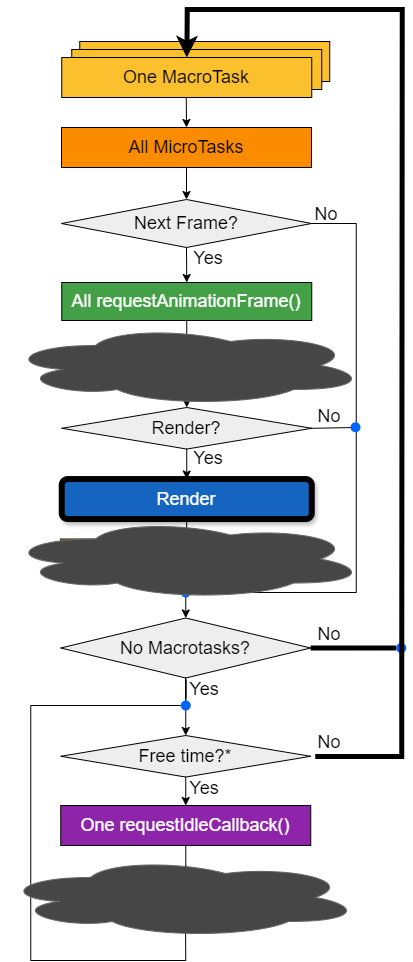

The diagram above was exported from draw.io. Its source (the exported page's mxGraphModel, read from the mxfile embedded in the PNG):
<mxGraphModel dx="1235" dy="844" grid="1" gridSize="10" guides="1" tooltips="1" connect="1" arrows="1" fold="1" page="1" pageScale="1" pageWidth="827" pageHeight="1169" math="0" shadow="0">
  <root>
    <mxCell id="0" />
    <mxCell id="1" parent="0" />
    <mxCell id="2" value="" style="endArrow=classic;html=1;rounded=0;exitX=0.5;exitY=1;exitDx=0;exitDy=0;entryX=0.5;entryY=0;entryDx=0;entryDy=0;" edge="1" source="28" target="15" parent="1">
      <mxGeometry width="50" height="50" relative="1" as="geometry">
        <mxPoint x="376.75" y="778" as="sourcePoint" />
        <mxPoint x="426.75" y="728" as="targetPoint" />
      </mxGeometry>
    </mxCell>
    <mxCell id="3" value="" style="endArrow=classic;html=1;rounded=0;exitX=0.5;exitY=1;exitDx=0;exitDy=0;entryX=0.5;entryY=0;entryDx=0;entryDy=0;" edge="1" source="23" target="28" parent="1">
      <mxGeometry width="50" height="50" relative="1" as="geometry">
        <mxPoint x="374.75" y="708" as="sourcePoint" />
        <mxPoint x="424.75" y="658" as="targetPoint" />
      </mxGeometry>
    </mxCell>
    <mxCell id="4" style="edgeStyle=orthogonalEdgeStyle;rounded=0;orthogonalLoop=1;jettySize=auto;html=1;exitX=0.5;exitY=1;exitDx=0;exitDy=0;entryX=0.5;entryY=0;entryDx=0;entryDy=0;" edge="1" target="8" parent="1">
      <mxGeometry relative="1" as="geometry">
        <mxPoint x="394.75" y="188" as="sourcePoint" />
      </mxGeometry>
    </mxCell>
    <mxCell id="5" value="" style="shape=ellipse;fillColor=#0065FF;strokeColor=none;html=1;sketch=0;" vertex="1" parent="1">
      <mxGeometry x="389.25" y="678" width="10" height="10" as="geometry" />
    </mxCell>
    <mxCell id="6" value="&lt;font style=&quot;font-size: 18px;&quot;&gt;All MicroTasks&lt;/font&gt;" style="rounded=0;whiteSpace=wrap;html=1;fillColor=#FB8C00;" vertex="1" parent="1">
      <mxGeometry x="269" y="971" width="250" height="40" as="geometry" />
    </mxCell>
    <mxCell id="7" style="edgeStyle=orthogonalEdgeStyle;rounded=0;orthogonalLoop=1;jettySize=auto;html=1;exitX=0.5;exitY=1;exitDx=0;exitDy=0;entryX=0.5;entryY=0;entryDx=0;entryDy=0;" edge="1" source="8" target="9" parent="1">
      <mxGeometry relative="1" as="geometry" />
    </mxCell>
    <mxCell id="8" value="&lt;font style=&quot;font-size: 18px;&quot;&gt;All MicroTasks&lt;/font&gt;" style="rounded=0;whiteSpace=wrap;html=1;fillColor=#FB8C00;" vertex="1" parent="1">
      <mxGeometry x="270" y="218" width="250" height="40" as="geometry" />
    </mxCell>
    <mxCell id="9" value="&lt;font style=&quot;font-size: 18px;&quot;&gt;Next Frame?&lt;/font&gt;" style="rhombus;whiteSpace=wrap;html=1;fillColor=#EEEEEE;" vertex="1" parent="1">
      <mxGeometry x="270" y="290" width="250" height="48" as="geometry" />
    </mxCell>
    <mxCell id="10" style="edgeStyle=orthogonalEdgeStyle;rounded=0;orthogonalLoop=1;jettySize=auto;html=1;exitX=0.5;exitY=1;exitDx=0;exitDy=0;entryX=0.5;entryY=0;entryDx=0;entryDy=0;" edge="1" source="11" target="14" parent="1">
      <mxGeometry relative="1" as="geometry" />
    </mxCell>
    <mxCell id="11" value="&lt;font style=&quot;font-size: 18px; color: rgb(255, 255, 255);&quot;&gt;All requestAnimationFrame()&lt;/font&gt;" style="rounded=0;whiteSpace=wrap;html=1;fillColor=#43A047;" vertex="1" parent="1">
      <mxGeometry x="270.25" y="373" width="250" height="38" as="geometry" />
    </mxCell>
    <mxCell id="12" value="" style="endArrow=classic;html=1;rounded=0;entryX=0.5;entryY=0;entryDx=0;entryDy=0;exitX=0.5;exitY=1;exitDx=0;exitDy=0;" edge="1" source="9" target="11" parent="1">
      <mxGeometry width="50" height="50" relative="1" as="geometry">
        <mxPoint x="470.5" y="343.77499999999986" as="sourcePoint" />
        <mxPoint x="340" y="454.55" as="targetPoint" />
        <Array as="points" />
      </mxGeometry>
    </mxCell>
    <mxCell id="13" value="&lt;font style=&quot;font-size: 18px;&quot;&gt;Yes&lt;/font&gt;" style="text;html=1;align=center;verticalAlign=middle;whiteSpace=wrap;rounded=0;" vertex="1" parent="1">
      <mxGeometry x="387.25" y="333.55" width="60" height="30" as="geometry" />
    </mxCell>
    <mxCell id="14" value="&lt;font style=&quot;font-size: 18px;&quot;&gt;All MicroTasks&lt;/font&gt;" style="rounded=0;whiteSpace=wrap;html=1;fillColor=#FB8C00;" vertex="1" parent="1">
      <mxGeometry x="270.25" y="438" width="250" height="40" as="geometry" />
    </mxCell>
    <mxCell id="15" value="&lt;font style=&quot;font-size: 18px;&quot;&gt;Free time?*&lt;/font&gt;" style="rhombus;whiteSpace=wrap;html=1;fillColor=#EEEEEE;" vertex="1" parent="1">
      <mxGeometry x="269.25" y="826" width="250" height="41.55" as="geometry" />
    </mxCell>
    <mxCell id="16" value="" style="edgeStyle=orthogonalEdgeStyle;rounded=0;orthogonalLoop=1;jettySize=auto;html=1;" edge="1" source="17" target="6" parent="1">
      <mxGeometry relative="1" as="geometry" />
    </mxCell>
    <mxCell id="17" value="&lt;font style=&quot;font-size: 18px; color: rgb(255, 255, 255);&quot;&gt;One requestIdleCallback()&lt;/font&gt;" style="rounded=0;whiteSpace=wrap;html=1;fillColor=#8E24AA;" vertex="1" parent="1">
      <mxGeometry x="269.25" y="896" width="250" height="40" as="geometry" />
    </mxCell>
    <mxCell id="18" style="edgeStyle=orthogonalEdgeStyle;rounded=0;orthogonalLoop=1;jettySize=auto;html=1;exitX=0.5;exitY=1;exitDx=0;exitDy=0;entryX=0.503;entryY=0.037;entryDx=0;entryDy=0;entryPerimeter=0;" edge="1" source="19" target="23" parent="1">
      <mxGeometry relative="1" as="geometry" />
    </mxCell>
    <mxCell id="19" value="&lt;font style=&quot;font-size: 18px; color: rgb(255, 255, 255);&quot;&gt;Render&lt;/font&gt;" style="rounded=1;whiteSpace=wrap;html=1;fillColor=#1565C0;strokeColor=#000000;shadow=1;glass=0;strokeWidth=6;" vertex="1" parent="1">
      <mxGeometry x="270.25" y="569.55" width="250" height="40" as="geometry" />
    </mxCell>
    <mxCell id="20" value="&lt;font style=&quot;font-size: 18px;&quot;&gt;No&lt;/font&gt;" style="text;html=1;align=center;verticalAlign=middle;whiteSpace=wrap;rounded=0;" vertex="1" parent="1">
      <mxGeometry x="504.75" y="290" width="60" height="30" as="geometry" />
    </mxCell>
    <mxCell id="21" value="" style="endArrow=classic;html=1;rounded=0;exitX=0.5;exitY=1;exitDx=0;exitDy=0;entryX=0.5;entryY=0;entryDx=0;entryDy=0;" edge="1" source="15" target="17" parent="1">
      <mxGeometry width="50" height="50" relative="1" as="geometry">
        <mxPoint x="449.75" y="956" as="sourcePoint" />
        <mxPoint x="499.75" y="906" as="targetPoint" />
      </mxGeometry>
    </mxCell>
    <mxCell id="22" value="&lt;font style=&quot;font-size: 18px;&quot;&gt;Yes&lt;/font&gt;" style="text;html=1;align=center;verticalAlign=middle;whiteSpace=wrap;rounded=0;" vertex="1" parent="1">
      <mxGeometry x="382.75" y="864" width="60" height="30" as="geometry" />
    </mxCell>
    <mxCell id="23" value="&lt;font style=&quot;font-size: 20px;&quot;&gt;All MicroTasks&lt;/font&gt;" style="rounded=0;whiteSpace=wrap;html=1;fillColor=#FB8C00;glass=0;gradientColor=none;" vertex="1" parent="1">
      <mxGeometry x="269.25" y="629.55" width="250" height="40" as="geometry" />
    </mxCell>
    <mxCell id="24" value="" style="endArrow=none;html=1;rounded=0;entryX=0.5;entryY=1;entryDx=0;entryDy=0;" edge="1" source="26" target="6" parent="1">
      <mxGeometry width="50" height="50" relative="1" as="geometry">
        <mxPoint x="394.25" y="796" as="sourcePoint" />
        <mxPoint x="449.75" y="856" as="targetPoint" />
        <Array as="points">
          <mxPoint x="239.25" y="796" />
          <mxPoint x="239.25" y="1051" />
          <mxPoint x="394.25" y="1051" />
        </Array>
      </mxGeometry>
    </mxCell>
    <mxCell id="25" value="" style="edgeStyle=orthogonalEdgeStyle;rounded=0;orthogonalLoop=1;jettySize=auto;html=1;endArrow=none;startFill=0;" edge="1" source="26" target="28" parent="1">
      <mxGeometry relative="1" as="geometry" />
    </mxCell>
    <mxCell id="26" value="" style="shape=ellipse;fillColor=#0065FF;strokeColor=none;html=1;sketch=0;" vertex="1" parent="1">
      <mxGeometry x="389.25" y="791" width="10" height="10" as="geometry" />
    </mxCell>
    <mxCell id="27" value="&lt;font style=&quot;font-size: 18px;&quot;&gt;No&lt;/font&gt;" style="text;html=1;align=center;verticalAlign=middle;whiteSpace=wrap;rounded=0;" vertex="1" parent="1">
      <mxGeometry x="508" y="818" width="60" height="30" as="geometry" />
    </mxCell>
    <mxCell id="28" value="&lt;font style=&quot;color: rgb(0, 0, 0);&quot;&gt;&lt;span style=&quot;font-size: 18px;&quot;&gt;&lt;font style=&quot;color: rgb(0, 0, 0);&quot;&gt;No Macrotasks?&lt;/font&gt;&lt;/span&gt;&lt;/font&gt;" style="rhombus;whiteSpace=wrap;html=1;fillColor=#EEEEEE;" vertex="1" parent="1">
      <mxGeometry x="269.25" y="708.5" width="250" height="60" as="geometry" />
    </mxCell>
    <mxCell id="29" value="&lt;font style=&quot;font-size: 18px;&quot;&gt;Yes&lt;/font&gt;" style="text;html=1;align=center;verticalAlign=middle;whiteSpace=wrap;rounded=0;" vertex="1" parent="1">
      <mxGeometry x="382.75" y="764.5" width="60" height="30" as="geometry" />
    </mxCell>
    <mxCell id="30" value="" style="endArrow=none;html=1;rounded=0;exitX=1;exitY=0.5;exitDx=0;exitDy=0;strokeWidth=5;" edge="1" parent="1">
      <mxGeometry width="50" height="50" relative="1" as="geometry">
        <mxPoint x="579.25" y="737.5" as="sourcePoint" />
        <mxPoint x="579.25" y="738" as="targetPoint" />
      </mxGeometry>
    </mxCell>
    <mxCell id="31" value="" style="endArrow=none;html=1;rounded=0;exitX=1;exitY=0.5;exitDx=0;exitDy=0;strokeWidth=5;" edge="1" source="35" parent="1">
      <mxGeometry width="50" height="50" relative="1" as="geometry">
        <mxPoint x="517.25" y="738" as="sourcePoint" />
        <mxPoint x="614.75" y="738" as="targetPoint" />
      </mxGeometry>
    </mxCell>
    <mxCell id="32" value="&lt;font style=&quot;font-size: 18px;&quot;&gt;No&lt;/font&gt;" style="text;html=1;align=center;verticalAlign=middle;whiteSpace=wrap;rounded=0;" vertex="1" parent="1">
      <mxGeometry x="509.25" y="711" width="57.5" height="27" as="geometry" />
    </mxCell>
    <mxCell id="33" value="&lt;font style=&quot;font-size: 18px;&quot;&gt;&lt;span style=&quot;&quot; data-src-align=&quot;14:1&quot; class=&quot;EzKURWReUAB5oZgtQNkl&quot;&gt;Render?&lt;/span&gt;&lt;/font&gt;" style="rhombus;whiteSpace=wrap;html=1;fillColor=#EEEEEE;" vertex="1" parent="1">
      <mxGeometry x="270.25" y="498" width="250" height="41.55" as="geometry" />
    </mxCell>
    <mxCell id="34" value="" style="endArrow=none;html=1;rounded=0;exitX=1;exitY=0.5;exitDx=0;exitDy=0;strokeWidth=5;" edge="1" source="28" target="35" parent="1">
      <mxGeometry width="50" height="50" relative="1" as="geometry">
        <mxPoint x="517.75" y="739" as="sourcePoint" />
        <mxPoint x="614.75" y="738" as="targetPoint" />
      </mxGeometry>
    </mxCell>
    <mxCell id="35" value="" style="shape=ellipse;fillColor=#0065FF;strokeColor=none;html=1;sketch=0;" vertex="1" parent="1">
      <mxGeometry x="604.75" y="733.5" width="10" height="10" as="geometry" />
    </mxCell>
    <mxCell id="36" value="&lt;font style=&quot;font-size: 18px;&quot;&gt;Yes&lt;/font&gt;" style="text;html=1;align=center;verticalAlign=middle;whiteSpace=wrap;rounded=0;" vertex="1" parent="1">
      <mxGeometry x="387.25" y="534" width="60" height="30" as="geometry" />
    </mxCell>
    <mxCell id="37" value="&lt;font style=&quot;font-size: 18px;&quot;&gt;No&lt;/font&gt;" style="text;html=1;align=center;verticalAlign=middle;whiteSpace=wrap;rounded=0;" vertex="1" parent="1">
      <mxGeometry x="508.5" y="493" width="57.5" height="27" as="geometry" />
    </mxCell>
    <mxCell id="38" value="" style="endArrow=none;html=1;rounded=0;entryX=1;entryY=0.5;entryDx=0;entryDy=0;exitX=1;exitY=0.5;exitDx=0;exitDy=0;" edge="1" source="5" target="33" parent="1">
      <mxGeometry width="50" height="50" relative="1" as="geometry">
        <mxPoint x="384.75" y="698" as="sourcePoint" />
        <mxPoint x="434.75" y="648" as="targetPoint" />
        <Array as="points">
          <mxPoint x="564.75" y="683" />
          <mxPoint x="564.75" y="518" />
        </Array>
      </mxGeometry>
    </mxCell>
    <mxCell id="39" value="" style="endArrow=none;html=1;rounded=0;exitX=1;exitY=0.5;exitDx=0;exitDy=0;" edge="1" source="9" parent="1">
      <mxGeometry width="50" height="50" relative="1" as="geometry">
        <mxPoint x="424.75" y="558" as="sourcePoint" />
        <mxPoint x="564.75" y="518" as="targetPoint" />
        <Array as="points">
          <mxPoint x="564.75" y="314" />
        </Array>
      </mxGeometry>
    </mxCell>
    <mxCell id="40" value="" style="shape=ellipse;fillColor=#0065FF;strokeColor=none;html=1;sketch=0;" vertex="1" parent="1">
      <mxGeometry x="559" y="512.78" width="10" height="10" as="geometry" />
    </mxCell>
    <mxCell id="41" value="" style="endArrow=classic;html=1;rounded=0;exitX=0.5;exitY=1;exitDx=0;exitDy=0;entryX=0.5;entryY=0;entryDx=0;entryDy=0;" edge="1" source="14" target="33" parent="1">
      <mxGeometry width="50" height="50" relative="1" as="geometry">
        <mxPoint x="334.75" y="568" as="sourcePoint" />
        <mxPoint x="384.75" y="518" as="targetPoint" />
      </mxGeometry>
    </mxCell>
    <mxCell id="42" value="" style="endArrow=classic;html=1;rounded=0;exitX=0.5;exitY=1;exitDx=0;exitDy=0;entryX=0.5;entryY=0;entryDx=0;entryDy=0;" edge="1" source="33" target="19" parent="1">
      <mxGeometry width="50" height="50" relative="1" as="geometry">
        <mxPoint x="334.75" y="568" as="sourcePoint" />
        <mxPoint x="384.75" y="518" as="targetPoint" />
      </mxGeometry>
    </mxCell>
    <mxCell id="43" value="" style="ellipse;shape=cloud;whiteSpace=wrap;html=1;fillColor=#464646;gradientColor=none;strokeColor=#666666;" vertex="1" parent="1">
      <mxGeometry x="214" y="416" width="360" height="80" as="geometry" />
    </mxCell>
    <mxCell id="44" value="" style="ellipse;shape=cloud;whiteSpace=wrap;html=1;fillColor=#464646;gradientColor=none;strokeColor=#666666;" vertex="1" parent="1">
      <mxGeometry x="214" y="609.55" width="360" height="80" as="geometry" />
    </mxCell>
    <mxCell id="45" value="" style="ellipse;shape=cloud;whiteSpace=wrap;html=1;fillColor=#464646;gradientColor=none;strokeColor=#666666;" vertex="1" parent="1">
      <mxGeometry x="209" y="948" width="360" height="80" as="geometry" />
    </mxCell>
    <mxCell id="46" value="&lt;font style=&quot;font-size: 18px;&quot;&gt;One MacroTask&lt;/font&gt;" style="rounded=0;whiteSpace=wrap;html=1;fillColor=#FBC02D;" vertex="1" parent="1">
      <mxGeometry x="288.25" y="132" width="250" height="40" as="geometry" />
    </mxCell>
    <mxCell id="47" value="&lt;font style=&quot;font-size: 18px;&quot;&gt;One MacroTask&lt;/font&gt;" style="rounded=0;whiteSpace=wrap;html=1;fillColor=#FBC02D;" vertex="1" parent="1">
      <mxGeometry x="280.25" y="140" width="250" height="40" as="geometry" />
    </mxCell>
    <mxCell id="48" value="&lt;font style=&quot;font-size: 18px;&quot;&gt;One MacroTask&lt;/font&gt;" style="rounded=0;whiteSpace=wrap;html=1;fillColor=#FBC02D;" vertex="1" parent="1">
      <mxGeometry x="270.25" y="148" width="250" height="40" as="geometry" />
    </mxCell>
    <mxCell id="49" value="" style="endArrow=classic;html=1;rounded=0;exitX=1.016;exitY=0.495;exitDx=0;exitDy=0;entryX=0.5;entryY=0;entryDx=0;entryDy=0;strokeWidth=5;exitPerimeter=0;" edge="1" target="48" parent="1">
      <mxGeometry width="50" height="50" relative="1" as="geometry">
        <mxPoint x="523.75" y="847" as="sourcePoint" />
        <mxPoint x="425.25" y="148" as="targetPoint" />
        <Array as="points">
          <mxPoint x="610.25" y="847" />
          <mxPoint x="610.25" y="754" />
          <mxPoint x="610.75" y="100" />
          <mxPoint x="395.75" y="100" />
        </Array>
      </mxGeometry>
    </mxCell>
  </root>
</mxGraphModel>